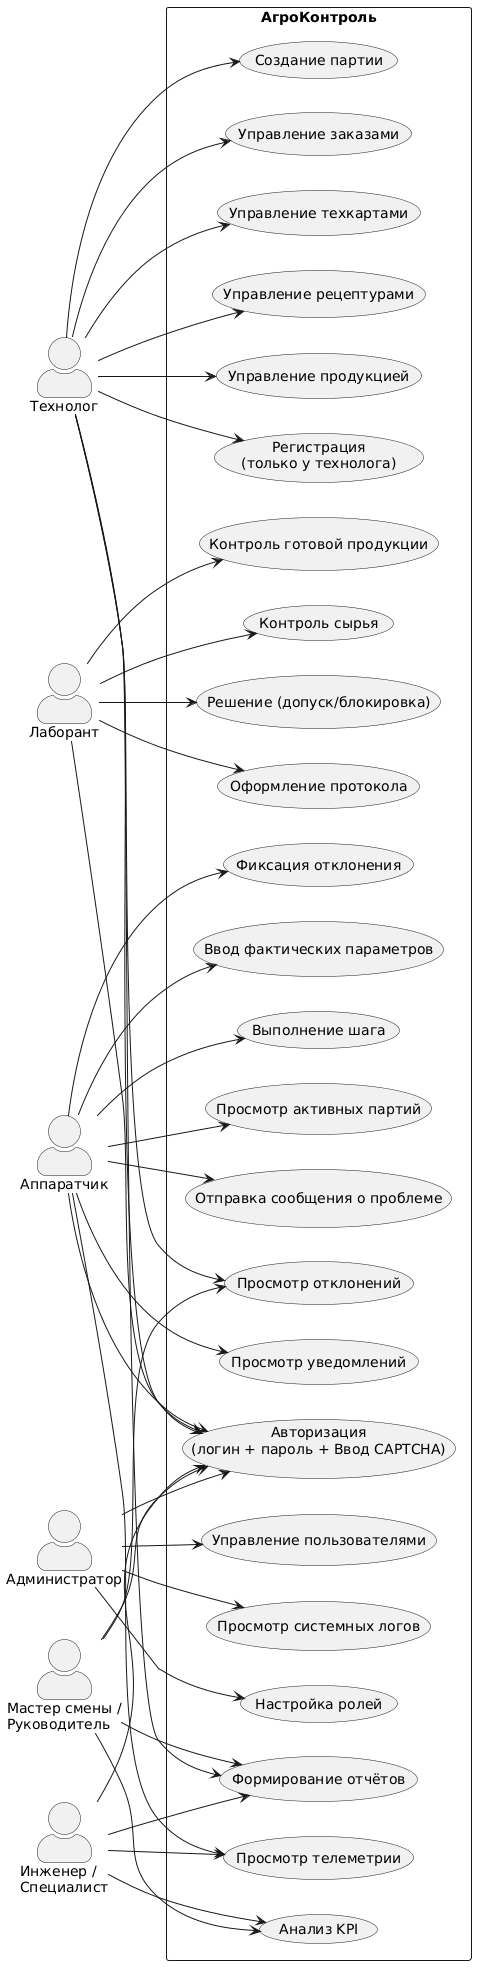

The diagram above was rendered by PlantUML. Its source (embedded in the PNG):
@startuml
left to right direction
skinparam actorStyle awesome

actor "Технолог" as Tech
actor "Лаборант" as Lab
actor "Аппаратчик" as Op
actor "Администратор" as Admin
actor "Мастер смены /\nРуководитель" as Master
actor "Инженер /\nСпециалист" as Engineer

rectangle "АгроКонтроль" {

    usecase "Авторизация\n(логин + пароль + Ввод CAPTCHA)" as UC_Login
    usecase "Регистрация\n(только у технолога)" as UC_Register

    usecase "Управление пользователями" as UC_Users
    usecase "Настройка ролей" as UC_Roles
    usecase "Просмотр системных логов" as UC_Logs

    usecase "Управление продукцией" as UC1
    usecase "Управление рецептурами" as UC2
    usecase "Управление техкартами" as UC3
    usecase "Управление заказами" as UC4
    usecase "Создание партии" as UC5
    usecase "Просмотр отклонений" as UC6
    usecase "Формирование отчётов" as UC7
    usecase "Анализ KPI" as UC_KPI

    usecase "Контроль сырья" as UC8
    usecase "Контроль готовой продукции" as UC9
    usecase "Оформление протокола" as UC10
    usecase "Решение (допуск/блокировка)" as UC11

    usecase "Просмотр активных партий" as UC12
    usecase "Выполнение шага" as UC13
    usecase "Ввод фактических параметров" as UC14
    usecase "Фиксация отклонения" as UC15
    usecase "Просмотр телеметрии" as UC16
    usecase "Просмотр уведомлений" as UC17
    usecase "Отправка сообщения о проблеме" as UC18
}

' ========== ТЕХНОЛОГ ==========
Tech --> UC_Login
Tech --> UC_Register

Tech --> UC1
Tech --> UC2
Tech --> UC3
Tech --> UC4
Tech --> UC5
Tech --> UC6
Tech --> UC7

' ========== ЛАБОРАНТ ==========
Lab --> UC_Login

Lab --> UC8
Lab --> UC9
Lab --> UC10
Lab --> UC11

' ========== АППАРАТЧИК ==========
Op --> UC_Login

Op --> UC12
Op --> UC13
Op --> UC14
Op --> UC15
Op --> UC16
Op --> UC17
Op --> UC18

' ========== АДМИНИСТРАТОР ==========
Admin --> UC_Login
Admin --> UC_Users
Admin --> UC_Roles
Admin --> UC_Logs

' ========== МАСТЕР СМЕНЫ / РУКОВОДИТЕЛЬ ==========
Master --> UC_Login
Master --> UC7
Master --> UC_KPI
Master --> UC6

' ========== ИНЖЕНЕР / СПЕЦИАЛИСТ ==========
Engineer --> UC_Login
Engineer --> UC7
Engineer --> UC_KPI
Engineer --> UC16
@enduml